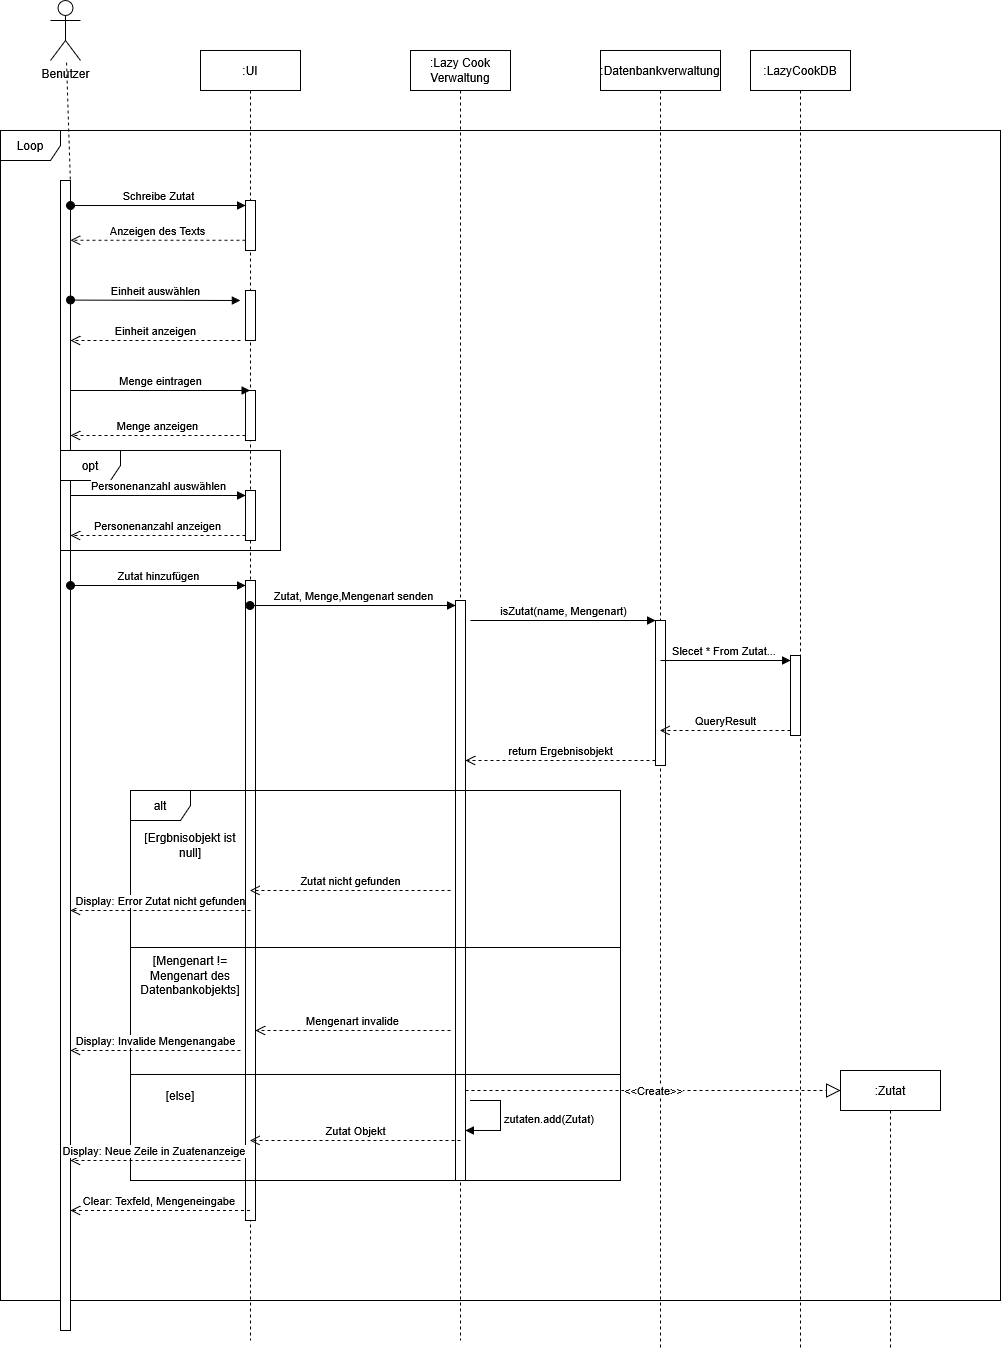

The diagram above was exported from draw.io. Its source (the exported page's mxGraphModel, read from the mxfile embedded in the PNG):
<mxGraphModel dx="1597" dy="920" grid="1" gridSize="10" guides="1" tooltips="1" connect="1" arrows="1" fold="1" page="1" pageScale="1" pageWidth="827" pageHeight="1169" math="0" shadow="0" adaptiveColors="none">
  <root>
    <mxCell id="0" />
    <mxCell id="1" parent="0" />
    <mxCell id="9n5qKvfVnSzDqP-GJ_5M-2" value="Loop" style="shape=umlFrame;whiteSpace=wrap;html=1;pointerEvents=0;" parent="1" vertex="1">
      <mxGeometry x="60" y="260" width="1000" height="1170" as="geometry" />
    </mxCell>
    <mxCell id="9n5qKvfVnSzDqP-GJ_5M-3" value="Benutzer" style="shape=umlActor;verticalLabelPosition=bottom;verticalAlign=top;html=1;" parent="1" vertex="1">
      <mxGeometry x="110" y="130" width="30" height="60" as="geometry" />
    </mxCell>
    <mxCell id="9n5qKvfVnSzDqP-GJ_5M-4" value="" style="html=1;points=[[0,0,0,0,5],[0,1,0,0,-5],[1,0,0,0,5],[1,1,0,0,-5]];perimeter=orthogonalPerimeter;outlineConnect=0;targetShapes=umlLifeline;portConstraint=eastwest;newEdgeStyle={&quot;curved&quot;:0,&quot;rounded&quot;:0};" parent="1" vertex="1">
      <mxGeometry x="120" y="310" width="10" height="1150" as="geometry" />
    </mxCell>
    <mxCell id="9n5qKvfVnSzDqP-GJ_5M-10" value="" style="endArrow=none;dashed=1;html=1;rounded=0;exitX=1;exitY=0;exitDx=0;exitDy=5;exitPerimeter=0;" parent="1" source="9n5qKvfVnSzDqP-GJ_5M-4" target="9n5qKvfVnSzDqP-GJ_5M-3" edge="1">
      <mxGeometry width="50" height="50" relative="1" as="geometry">
        <mxPoint x="140" y="310" as="sourcePoint" />
        <mxPoint x="190" y="260" as="targetPoint" />
      </mxGeometry>
    </mxCell>
    <mxCell id="9n5qKvfVnSzDqP-GJ_5M-12" value=":UI" style="shape=umlLifeline;perimeter=lifelinePerimeter;whiteSpace=wrap;html=1;container=1;dropTarget=0;collapsible=0;recursiveResize=0;outlineConnect=0;portConstraint=eastwest;newEdgeStyle={&quot;curved&quot;:0,&quot;rounded&quot;:0};" parent="1" vertex="1">
      <mxGeometry x="260" y="180" width="100" height="1290" as="geometry" />
    </mxCell>
    <mxCell id="9n5qKvfVnSzDqP-GJ_5M-21" value="" style="html=1;points=[[0,0,0,0,5],[0,1,0,0,-5],[1,0,0,0,5],[1,1,0,0,-5]];perimeter=orthogonalPerimeter;outlineConnect=0;targetShapes=umlLifeline;portConstraint=eastwest;newEdgeStyle={&quot;curved&quot;:0,&quot;rounded&quot;:0};" parent="9n5qKvfVnSzDqP-GJ_5M-12" vertex="1">
      <mxGeometry x="45" y="150" width="10" height="50" as="geometry" />
    </mxCell>
    <mxCell id="9n5qKvfVnSzDqP-GJ_5M-22" value="" style="html=1;points=[[0,0,0,0,5],[0,1,0,0,-5],[1,0,0,0,5],[1,1,0,0,-5]];perimeter=orthogonalPerimeter;outlineConnect=0;targetShapes=umlLifeline;portConstraint=eastwest;newEdgeStyle={&quot;curved&quot;:0,&quot;rounded&quot;:0};" parent="9n5qKvfVnSzDqP-GJ_5M-12" vertex="1">
      <mxGeometry x="45" y="240" width="10" height="50" as="geometry" />
    </mxCell>
    <mxCell id="9n5qKvfVnSzDqP-GJ_5M-23" value="" style="html=1;points=[[0,0,0,0,5],[0,1,0,0,-5],[1,0,0,0,5],[1,1,0,0,-5]];perimeter=orthogonalPerimeter;outlineConnect=0;targetShapes=umlLifeline;portConstraint=eastwest;newEdgeStyle={&quot;curved&quot;:0,&quot;rounded&quot;:0};" parent="9n5qKvfVnSzDqP-GJ_5M-12" vertex="1">
      <mxGeometry x="45" y="340" width="10" height="50" as="geometry" />
    </mxCell>
    <mxCell id="9n5qKvfVnSzDqP-GJ_5M-30" value="" style="html=1;points=[[0,0,0,0,5],[0,1,0,0,-5],[1,0,0,0,5],[1,1,0,0,-5]];perimeter=orthogonalPerimeter;outlineConnect=0;targetShapes=umlLifeline;portConstraint=eastwest;newEdgeStyle={&quot;curved&quot;:0,&quot;rounded&quot;:0};" parent="9n5qKvfVnSzDqP-GJ_5M-12" vertex="1">
      <mxGeometry x="45" y="440" width="10" height="50" as="geometry" />
    </mxCell>
    <mxCell id="9n5qKvfVnSzDqP-GJ_5M-33" value="" style="html=1;points=[[0,0,0,0,5],[0,1,0,0,-5],[1,0,0,0,5],[1,1,0,0,-5]];perimeter=orthogonalPerimeter;outlineConnect=0;targetShapes=umlLifeline;portConstraint=eastwest;newEdgeStyle={&quot;curved&quot;:0,&quot;rounded&quot;:0};" parent="9n5qKvfVnSzDqP-GJ_5M-12" vertex="1">
      <mxGeometry x="45" y="530" width="10" height="640" as="geometry" />
    </mxCell>
    <mxCell id="9n5qKvfVnSzDqP-GJ_5M-17" value="Schreibe Zutat" style="html=1;verticalAlign=bottom;startArrow=oval;endArrow=block;startSize=8;curved=0;rounded=0;entryX=0;entryY=0;entryDx=0;entryDy=5;entryPerimeter=0;" parent="1" source="9n5qKvfVnSzDqP-GJ_5M-4" target="9n5qKvfVnSzDqP-GJ_5M-21" edge="1">
      <mxGeometry relative="1" as="geometry">
        <mxPoint x="240" y="335" as="sourcePoint" />
        <mxPoint x="300" y="335" as="targetPoint" />
      </mxGeometry>
    </mxCell>
    <mxCell id="9n5qKvfVnSzDqP-GJ_5M-18" value="Anzeigen des Texts" style="html=1;verticalAlign=bottom;endArrow=open;dashed=1;endSize=8;curved=0;rounded=0;entryX=1;entryY=0.052;entryDx=0;entryDy=0;entryPerimeter=0;" parent="1" source="9n5qKvfVnSzDqP-GJ_5M-21" target="9n5qKvfVnSzDqP-GJ_5M-4" edge="1">
      <mxGeometry relative="1" as="geometry">
        <mxPoint x="300" y="380" as="sourcePoint" />
        <mxPoint x="150" y="380" as="targetPoint" />
      </mxGeometry>
    </mxCell>
    <mxCell id="9n5qKvfVnSzDqP-GJ_5M-19" value="Einheit auswählen" style="html=1;verticalAlign=bottom;startArrow=oval;startFill=1;endArrow=block;startSize=8;curved=0;rounded=0;exitX=1;exitY=0.104;exitDx=0;exitDy=0;exitPerimeter=0;" parent="1" source="9n5qKvfVnSzDqP-GJ_5M-4" edge="1">
      <mxGeometry width="60" relative="1" as="geometry">
        <mxPoint x="150" y="430" as="sourcePoint" />
        <mxPoint x="300" y="430" as="targetPoint" />
      </mxGeometry>
    </mxCell>
    <mxCell id="9n5qKvfVnSzDqP-GJ_5M-20" value="Einheit anzeigen" style="html=1;verticalAlign=bottom;endArrow=open;dashed=1;endSize=8;curved=0;rounded=0;" parent="1" target="9n5qKvfVnSzDqP-GJ_5M-4" edge="1">
      <mxGeometry relative="1" as="geometry">
        <mxPoint x="300" y="470" as="sourcePoint" />
        <mxPoint x="150" y="470" as="targetPoint" />
      </mxGeometry>
    </mxCell>
    <mxCell id="9n5qKvfVnSzDqP-GJ_5M-25" value="Menge anzeigen" style="html=1;verticalAlign=bottom;endArrow=open;dashed=1;endSize=8;curved=0;rounded=0;exitX=0;exitY=1;exitDx=0;exitDy=-5;" parent="1" source="9n5qKvfVnSzDqP-GJ_5M-23" target="9n5qKvfVnSzDqP-GJ_5M-4" edge="1">
      <mxGeometry relative="1" as="geometry">
        <mxPoint x="235" y="565" as="targetPoint" />
      </mxGeometry>
    </mxCell>
    <mxCell id="9n5qKvfVnSzDqP-GJ_5M-24" value="Menge eintragen" style="html=1;verticalAlign=bottom;endArrow=block;curved=0;rounded=0;" parent="1" source="9n5qKvfVnSzDqP-GJ_5M-4" target="9n5qKvfVnSzDqP-GJ_5M-12" edge="1">
      <mxGeometry relative="1" as="geometry">
        <mxPoint x="235" y="495" as="sourcePoint" />
        <Array as="points">
          <mxPoint x="260" y="520" />
        </Array>
      </mxGeometry>
    </mxCell>
    <mxCell id="9n5qKvfVnSzDqP-GJ_5M-26" value="opt" style="shape=umlFrame;whiteSpace=wrap;html=1;pointerEvents=0;" parent="1" vertex="1">
      <mxGeometry x="120" y="580" width="220" height="100" as="geometry" />
    </mxCell>
    <mxCell id="9n5qKvfVnSzDqP-GJ_5M-31" value="Personenanzahl auswählen" style="html=1;verticalAlign=bottom;endArrow=block;curved=0;rounded=0;entryX=0;entryY=0;entryDx=0;entryDy=5;" parent="1" source="9n5qKvfVnSzDqP-GJ_5M-4" target="9n5qKvfVnSzDqP-GJ_5M-30" edge="1">
      <mxGeometry relative="1" as="geometry">
        <mxPoint x="235" y="605" as="sourcePoint" />
      </mxGeometry>
    </mxCell>
    <mxCell id="9n5qKvfVnSzDqP-GJ_5M-32" value="Personenanzahl anzeigen" style="html=1;verticalAlign=bottom;endArrow=open;dashed=1;endSize=8;curved=0;rounded=0;exitX=0;exitY=1;exitDx=0;exitDy=-5;" parent="1" source="9n5qKvfVnSzDqP-GJ_5M-30" target="9n5qKvfVnSzDqP-GJ_5M-4" edge="1">
      <mxGeometry relative="1" as="geometry">
        <mxPoint x="235" y="675" as="targetPoint" />
      </mxGeometry>
    </mxCell>
    <mxCell id="9n5qKvfVnSzDqP-GJ_5M-34" value="Zutat hinzufügen" style="html=1;verticalAlign=bottom;startArrow=oval;endArrow=block;startSize=8;curved=0;rounded=0;entryX=0;entryY=0;entryDx=0;entryDy=5;" parent="1" source="9n5qKvfVnSzDqP-GJ_5M-4" target="9n5qKvfVnSzDqP-GJ_5M-33" edge="1">
      <mxGeometry relative="1" as="geometry">
        <mxPoint x="235" y="715" as="sourcePoint" />
      </mxGeometry>
    </mxCell>
    <mxCell id="9n5qKvfVnSzDqP-GJ_5M-35" value=":Lazy Cook Verwaltung" style="shape=umlLifeline;perimeter=lifelinePerimeter;whiteSpace=wrap;html=1;container=1;dropTarget=0;collapsible=0;recursiveResize=0;outlineConnect=0;portConstraint=eastwest;newEdgeStyle={&quot;curved&quot;:0,&quot;rounded&quot;:0};" parent="1" vertex="1">
      <mxGeometry x="470" y="180" width="100" height="1290" as="geometry" />
    </mxCell>
    <mxCell id="9n5qKvfVnSzDqP-GJ_5M-36" value="" style="html=1;points=[[0,0,0,0,5],[0,1,0,0,-5],[1,0,0,0,5],[1,1,0,0,-5]];perimeter=orthogonalPerimeter;outlineConnect=0;targetShapes=umlLifeline;portConstraint=eastwest;newEdgeStyle={&quot;curved&quot;:0,&quot;rounded&quot;:0};" parent="9n5qKvfVnSzDqP-GJ_5M-35" vertex="1">
      <mxGeometry x="45" y="550" width="10" height="580" as="geometry" />
    </mxCell>
    <mxCell id="9n5qKvfVnSzDqP-GJ_5M-37" value="Zutat, Menge,Mengenart senden" style="html=1;verticalAlign=bottom;startArrow=oval;endArrow=block;startSize=8;curved=0;rounded=0;entryX=0;entryY=0;entryDx=0;entryDy=5;" parent="1" source="9n5qKvfVnSzDqP-GJ_5M-12" target="9n5qKvfVnSzDqP-GJ_5M-36" edge="1">
      <mxGeometry relative="1" as="geometry">
        <mxPoint x="410" y="735" as="sourcePoint" />
      </mxGeometry>
    </mxCell>
    <mxCell id="9n5qKvfVnSzDqP-GJ_5M-38" value=":Datenbankverwaltung" style="shape=umlLifeline;perimeter=lifelinePerimeter;whiteSpace=wrap;html=1;container=1;dropTarget=0;collapsible=0;recursiveResize=0;outlineConnect=0;portConstraint=eastwest;newEdgeStyle={&quot;curved&quot;:0,&quot;rounded&quot;:0};" parent="1" vertex="1">
      <mxGeometry x="660" y="180" width="120" height="1300" as="geometry" />
    </mxCell>
    <mxCell id="9n5qKvfVnSzDqP-GJ_5M-40" value="" style="html=1;points=[[0,0,0,0,5],[0,1,0,0,-5],[1,0,0,0,5],[1,1,0,0,-5]];perimeter=orthogonalPerimeter;outlineConnect=0;targetShapes=umlLifeline;portConstraint=eastwest;newEdgeStyle={&quot;curved&quot;:0,&quot;rounded&quot;:0};" parent="9n5qKvfVnSzDqP-GJ_5M-38" vertex="1">
      <mxGeometry x="55" y="570" width="10" height="145" as="geometry" />
    </mxCell>
    <mxCell id="9n5qKvfVnSzDqP-GJ_5M-42" value="return Ergebnisobjekt" style="html=1;verticalAlign=bottom;endArrow=open;dashed=1;endSize=8;curved=0;rounded=0;exitX=0;exitY=1;exitDx=0;exitDy=-5;" parent="1" source="9n5qKvfVnSzDqP-GJ_5M-40" target="9n5qKvfVnSzDqP-GJ_5M-36" edge="1">
      <mxGeometry relative="1" as="geometry">
        <mxPoint x="650" y="885" as="targetPoint" />
      </mxGeometry>
    </mxCell>
    <mxCell id="9n5qKvfVnSzDqP-GJ_5M-41" value="isZutat(name, Mengenart)" style="html=1;verticalAlign=bottom;endArrow=block;curved=0;rounded=0;entryX=0;entryY=0;entryDx=0;entryDy=5;" parent="1" edge="1">
      <mxGeometry relative="1" as="geometry">
        <mxPoint x="530" y="750" as="sourcePoint" />
        <mxPoint x="715" y="750" as="targetPoint" />
      </mxGeometry>
    </mxCell>
    <mxCell id="9n5qKvfVnSzDqP-GJ_5M-43" value="alt" style="shape=umlFrame;whiteSpace=wrap;html=1;pointerEvents=0;" parent="1" vertex="1">
      <mxGeometry x="190" y="920" width="490" height="390" as="geometry" />
    </mxCell>
    <mxCell id="9n5qKvfVnSzDqP-GJ_5M-44" value="[Ergbnisobjekt ist null]" style="text;html=1;whiteSpace=wrap;strokeColor=none;fillColor=none;align=center;verticalAlign=middle;rounded=0;" parent="1" vertex="1">
      <mxGeometry x="200" y="960" width="100" height="30" as="geometry" />
    </mxCell>
    <mxCell id="9n5qKvfVnSzDqP-GJ_5M-45" value="Zutat nicht gefunden" style="html=1;verticalAlign=bottom;endArrow=open;dashed=1;endSize=8;curved=0;rounded=0;" parent="1" target="9n5qKvfVnSzDqP-GJ_5M-12" edge="1">
      <mxGeometry relative="1" as="geometry">
        <mxPoint x="510" y="1020" as="sourcePoint" />
        <mxPoint x="430" y="1020" as="targetPoint" />
      </mxGeometry>
    </mxCell>
    <mxCell id="9n5qKvfVnSzDqP-GJ_5M-46" value="" style="line;strokeWidth=1;fillColor=none;align=left;verticalAlign=middle;spacingTop=-1;spacingLeft=3;spacingRight=3;rotatable=0;labelPosition=right;points=[];portConstraint=eastwest;strokeColor=inherit;" parent="1" vertex="1">
      <mxGeometry x="190" y="1050" width="490" height="54" as="geometry" />
    </mxCell>
    <mxCell id="9n5qKvfVnSzDqP-GJ_5M-47" value="Display: Error Zutat nicht gefunden" style="html=1;verticalAlign=bottom;endArrow=open;dashed=1;endSize=8;curved=0;rounded=0;" parent="1" target="9n5qKvfVnSzDqP-GJ_5M-4" edge="1">
      <mxGeometry relative="1" as="geometry">
        <mxPoint x="310" y="1040" as="sourcePoint" />
        <mxPoint x="230" y="1040" as="targetPoint" />
      </mxGeometry>
    </mxCell>
    <mxCell id="9n5qKvfVnSzDqP-GJ_5M-48" value="[Mengenart != Mengenart des Datenbankobjekts]" style="text;html=1;whiteSpace=wrap;strokeColor=none;fillColor=none;align=center;verticalAlign=middle;rounded=0;" parent="1" vertex="1">
      <mxGeometry x="200" y="1090" width="100" height="30" as="geometry" />
    </mxCell>
    <mxCell id="9n5qKvfVnSzDqP-GJ_5M-50" value="Mengenart invalide" style="html=1;verticalAlign=bottom;endArrow=open;dashed=1;endSize=8;curved=0;rounded=0;" parent="1" target="9n5qKvfVnSzDqP-GJ_5M-33" edge="1">
      <mxGeometry relative="1" as="geometry">
        <mxPoint x="510" y="1160" as="sourcePoint" />
        <mxPoint x="430" y="1160" as="targetPoint" />
      </mxGeometry>
    </mxCell>
    <mxCell id="9n5qKvfVnSzDqP-GJ_5M-51" value="Display: Invalide Mengenangabe" style="html=1;verticalAlign=bottom;endArrow=open;dashed=1;endSize=8;curved=0;rounded=0;" parent="1" target="9n5qKvfVnSzDqP-GJ_5M-4" edge="1">
      <mxGeometry relative="1" as="geometry">
        <mxPoint x="300" y="1180" as="sourcePoint" />
        <mxPoint x="230" y="1180" as="targetPoint" />
      </mxGeometry>
    </mxCell>
    <mxCell id="9n5qKvfVnSzDqP-GJ_5M-52" value="" style="line;strokeWidth=1;fillColor=none;align=left;verticalAlign=middle;spacingTop=-1;spacingLeft=3;spacingRight=3;rotatable=0;labelPosition=right;points=[];portConstraint=eastwest;strokeColor=inherit;" parent="1" vertex="1">
      <mxGeometry x="190" y="1200" width="490" height="8" as="geometry" />
    </mxCell>
    <mxCell id="9n5qKvfVnSzDqP-GJ_5M-53" value="[else]" style="text;html=1;whiteSpace=wrap;strokeColor=none;fillColor=none;align=center;verticalAlign=middle;rounded=0;" parent="1" vertex="1">
      <mxGeometry x="190" y="1210" width="100" height="30" as="geometry" />
    </mxCell>
    <mxCell id="9n5qKvfVnSzDqP-GJ_5M-54" value="Zutat Objekt" style="html=1;verticalAlign=bottom;endArrow=open;dashed=1;endSize=8;curved=0;rounded=0;" parent="1" target="9n5qKvfVnSzDqP-GJ_5M-12" edge="1">
      <mxGeometry relative="1" as="geometry">
        <mxPoint x="520" y="1270" as="sourcePoint" />
        <mxPoint x="440" y="1270" as="targetPoint" />
      </mxGeometry>
    </mxCell>
    <mxCell id="9n5qKvfVnSzDqP-GJ_5M-55" value="Display: Neue Zeile in Zuatenanzeige&amp;nbsp;" style="html=1;verticalAlign=bottom;endArrow=open;dashed=1;endSize=8;curved=0;rounded=0;" parent="1" target="9n5qKvfVnSzDqP-GJ_5M-4" edge="1">
      <mxGeometry relative="1" as="geometry">
        <mxPoint x="300" y="1290" as="sourcePoint" />
        <mxPoint x="220" y="1290" as="targetPoint" />
      </mxGeometry>
    </mxCell>
    <mxCell id="9n5qKvfVnSzDqP-GJ_5M-56" value="Clear: Texfeld, Mengeneingabe&amp;nbsp;" style="html=1;verticalAlign=bottom;endArrow=open;dashed=1;endSize=8;curved=0;rounded=0;" parent="1" source="9n5qKvfVnSzDqP-GJ_5M-12" edge="1">
      <mxGeometry relative="1" as="geometry">
        <mxPoint x="260" y="1340" as="sourcePoint" />
        <mxPoint x="130" y="1340" as="targetPoint" />
      </mxGeometry>
    </mxCell>
    <mxCell id="_yp71eb5LJWWwbY9Cvef-2" value="&amp;lt;&amp;lt;Create&amp;gt;&amp;gt;" style="endArrow=block;dashed=1;endFill=0;endSize=12;html=1;rounded=0;" parent="1" source="9n5qKvfVnSzDqP-GJ_5M-36" edge="1">
      <mxGeometry width="160" relative="1" as="geometry">
        <mxPoint x="710.5" y="1220" as="sourcePoint" />
        <mxPoint x="900" y="1220" as="targetPoint" />
      </mxGeometry>
    </mxCell>
    <mxCell id="_yp71eb5LJWWwbY9Cvef-3" value=":Zutat" style="shape=umlLifeline;perimeter=lifelinePerimeter;whiteSpace=wrap;html=1;container=1;dropTarget=0;collapsible=0;recursiveResize=0;outlineConnect=0;portConstraint=eastwest;newEdgeStyle={&quot;curved&quot;:0,&quot;rounded&quot;:0};" parent="1" vertex="1">
      <mxGeometry x="900" y="1200" width="100" height="280" as="geometry" />
    </mxCell>
    <mxCell id="_yp71eb5LJWWwbY9Cvef-5" value="zutaten.add(Zutat)" style="html=1;align=left;spacingLeft=2;endArrow=block;rounded=0;edgeStyle=orthogonalEdgeStyle;curved=0;rounded=0;" parent="1" target="9n5qKvfVnSzDqP-GJ_5M-36" edge="1">
      <mxGeometry x="0.0105" relative="1" as="geometry">
        <mxPoint x="530" y="1230" as="sourcePoint" />
        <Array as="points">
          <mxPoint x="560" y="1230" />
          <mxPoint x="560" y="1260" />
        </Array>
        <mxPoint x="535" y="1260" as="targetPoint" />
        <mxPoint as="offset" />
      </mxGeometry>
    </mxCell>
    <mxCell id="_yp71eb5LJWWwbY9Cvef-6" value=":LazyCookDB" style="shape=umlLifeline;perimeter=lifelinePerimeter;whiteSpace=wrap;html=1;container=1;dropTarget=0;collapsible=0;recursiveResize=0;outlineConnect=0;portConstraint=eastwest;newEdgeStyle={&quot;curved&quot;:0,&quot;rounded&quot;:0};" parent="1" vertex="1">
      <mxGeometry x="810" y="180" width="100" height="1300" as="geometry" />
    </mxCell>
    <mxCell id="_yp71eb5LJWWwbY9Cvef-7" value="" style="html=1;points=[[0,0,0,0,5],[0,1,0,0,-5],[1,0,0,0,5],[1,1,0,0,-5]];perimeter=orthogonalPerimeter;outlineConnect=0;targetShapes=umlLifeline;portConstraint=eastwest;newEdgeStyle={&quot;curved&quot;:0,&quot;rounded&quot;:0};" parent="_yp71eb5LJWWwbY9Cvef-6" vertex="1">
      <mxGeometry x="40" y="605" width="10" height="80" as="geometry" />
    </mxCell>
    <mxCell id="_yp71eb5LJWWwbY9Cvef-8" value="Slecet * From Zutat...&amp;nbsp;" style="html=1;verticalAlign=bottom;endArrow=block;curved=0;rounded=0;entryX=0;entryY=0;entryDx=0;entryDy=5;exitX=0.5;exitY=0.276;exitDx=0;exitDy=0;exitPerimeter=0;" parent="1" source="9n5qKvfVnSzDqP-GJ_5M-40" target="_yp71eb5LJWWwbY9Cvef-7" edge="1">
      <mxGeometry relative="1" as="geometry">
        <mxPoint x="730" y="790" as="sourcePoint" />
      </mxGeometry>
    </mxCell>
    <mxCell id="_yp71eb5LJWWwbY9Cvef-9" value="QueryResult" style="html=1;verticalAlign=bottom;endArrow=open;dashed=1;endSize=8;curved=0;rounded=0;exitX=0;exitY=1;exitDx=0;exitDy=-5;" parent="1" source="_yp71eb5LJWWwbY9Cvef-7" target="9n5qKvfVnSzDqP-GJ_5M-38" edge="1">
      <mxGeometry x="-0.0038" relative="1" as="geometry">
        <mxPoint x="780" y="860" as="targetPoint" />
        <mxPoint as="offset" />
      </mxGeometry>
    </mxCell>
  </root>
</mxGraphModel>